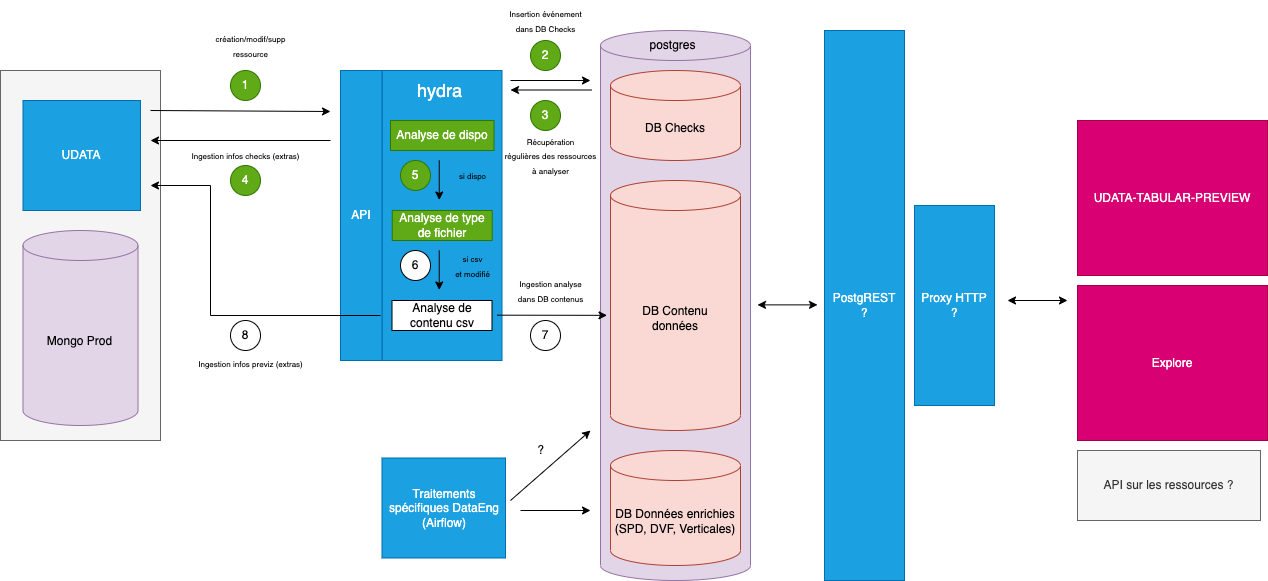

The diagram above was exported from draw.io. Its source (the exported page's mxGraphModel, read from the mxfile embedded in the PNG):
<mxGraphModel dx="996" dy="464" grid="1" gridSize="10" guides="1" tooltips="1" connect="1" arrows="1" fold="1" page="1" pageScale="1" pageWidth="827" pageHeight="1169" math="0" shadow="0">
  <root>
    <mxCell id="0" />
    <mxCell id="1" parent="0" />
    <mxCell id="kCLRVAz-nnfw9KOJ2F3K-70" value="" style="rounded=0;whiteSpace=wrap;html=1;fillColor=#f5f5f5;fontColor=#333333;strokeColor=#666666;" vertex="1" parent="1">
      <mxGeometry x="10" y="90" width="160" height="370" as="geometry" />
    </mxCell>
    <mxCell id="kCLRVAz-nnfw9KOJ2F3K-10" value="" style="rounded=0;whiteSpace=wrap;html=1;fillColor=#1ba1e2;fontColor=#ffffff;strokeColor=#006EAF;" vertex="1" parent="1">
      <mxGeometry x="391.5" y="90" width="120" height="290" as="geometry" />
    </mxCell>
    <mxCell id="kCLRVAz-nnfw9KOJ2F3K-4" value="" style="shape=cylinder3;whiteSpace=wrap;html=1;boundedLbl=1;backgroundOutline=1;size=15;fillColor=#e1d5e7;strokeColor=#9673a6;" vertex="1" parent="1">
      <mxGeometry x="610" y="50" width="150" height="550" as="geometry" />
    </mxCell>
    <mxCell id="kCLRVAz-nnfw9KOJ2F3K-6" value="" style="endArrow=classic;html=1;rounded=0;" edge="1" parent="1">
      <mxGeometry width="50" height="50" relative="1" as="geometry">
        <mxPoint x="160" y="130" as="sourcePoint" />
        <mxPoint x="340" y="131" as="targetPoint" />
      </mxGeometry>
    </mxCell>
    <mxCell id="kCLRVAz-nnfw9KOJ2F3K-8" value="" style="endArrow=classic;html=1;rounded=0;" edge="1" parent="1">
      <mxGeometry width="50" height="50" relative="1" as="geometry">
        <mxPoint x="520" y="100" as="sourcePoint" />
        <mxPoint x="600" y="100" as="targetPoint" />
      </mxGeometry>
    </mxCell>
    <mxCell id="kCLRVAz-nnfw9KOJ2F3K-12" value="&lt;font style=&quot;font-size: 18px&quot;&gt;hydra&lt;/font&gt;" style="rounded=0;whiteSpace=wrap;html=1;strokeColor=none;fillColor=none;fontColor=#FFFFFF;" vertex="1" parent="1">
      <mxGeometry x="400" y="100" width="98.5" height="20" as="geometry" />
    </mxCell>
    <mxCell id="kCLRVAz-nnfw9KOJ2F3K-13" value="API" style="rounded=0;whiteSpace=wrap;html=1;fillColor=#1ba1e2;fontColor=#ffffff;strokeColor=#006EAF;" vertex="1" parent="1">
      <mxGeometry x="350" y="90" width="41.5" height="290" as="geometry" />
    </mxCell>
    <mxCell id="kCLRVAz-nnfw9KOJ2F3K-15" value="Analyse de dispo" style="rounded=0;whiteSpace=wrap;html=1;fillColor=#60a917;fontColor=#ffffff;strokeColor=#2D7600;" vertex="1" parent="1">
      <mxGeometry x="400" y="140" width="103.5" height="30" as="geometry" />
    </mxCell>
    <mxCell id="kCLRVAz-nnfw9KOJ2F3K-17" value="Analyse de type de fichier" style="rounded=0;whiteSpace=wrap;html=1;fillColor=#60a917;fontColor=#ffffff;strokeColor=#2D7600;" vertex="1" parent="1">
      <mxGeometry x="401.75" y="230" width="100" height="30" as="geometry" />
    </mxCell>
    <mxCell id="kCLRVAz-nnfw9KOJ2F3K-18" value="Analyse de contenu csv" style="rounded=0;whiteSpace=wrap;html=1;" vertex="1" parent="1">
      <mxGeometry x="401.5" y="320" width="100" height="30" as="geometry" />
    </mxCell>
    <mxCell id="kCLRVAz-nnfw9KOJ2F3K-20" value="" style="endArrow=classic;html=1;rounded=0;" edge="1" parent="1">
      <mxGeometry width="50" height="50" relative="1" as="geometry">
        <mxPoint x="448.75" y="180" as="sourcePoint" />
        <mxPoint x="448.75" y="219.5" as="targetPoint" />
      </mxGeometry>
    </mxCell>
    <mxCell id="kCLRVAz-nnfw9KOJ2F3K-22" value="" style="endArrow=classic;html=1;rounded=0;" edge="1" parent="1">
      <mxGeometry width="50" height="50" relative="1" as="geometry">
        <mxPoint x="448.75" y="270" as="sourcePoint" />
        <mxPoint x="448.75" y="309.5" as="targetPoint" />
      </mxGeometry>
    </mxCell>
    <mxCell id="kCLRVAz-nnfw9KOJ2F3K-25" value="" style="endArrow=classic;html=1;rounded=0;" edge="1" parent="1">
      <mxGeometry width="50" height="50" relative="1" as="geometry">
        <mxPoint x="601" y="109.5" as="sourcePoint" />
        <mxPoint x="520" y="109.5" as="targetPoint" />
      </mxGeometry>
    </mxCell>
    <mxCell id="kCLRVAz-nnfw9KOJ2F3K-28" value="1" style="ellipse;whiteSpace=wrap;html=1;aspect=fixed;fillColor=#60a917;fontColor=#ffffff;strokeColor=#2D7600;" vertex="1" parent="1">
      <mxGeometry x="240" y="90" width="30" height="30" as="geometry" />
    </mxCell>
    <mxCell id="kCLRVAz-nnfw9KOJ2F3K-29" value="2" style="ellipse;whiteSpace=wrap;html=1;aspect=fixed;fillColor=#60a917;fontColor=#ffffff;strokeColor=#2D7600;" vertex="1" parent="1">
      <mxGeometry x="540" y="60" width="30" height="30" as="geometry" />
    </mxCell>
    <mxCell id="kCLRVAz-nnfw9KOJ2F3K-30" value="3" style="ellipse;whiteSpace=wrap;html=1;aspect=fixed;fillColor=#60a917;fontColor=#ffffff;strokeColor=#2D7600;" vertex="1" parent="1">
      <mxGeometry x="540" y="120" width="30" height="30" as="geometry" />
    </mxCell>
    <mxCell id="kCLRVAz-nnfw9KOJ2F3K-31" value="5" style="ellipse;whiteSpace=wrap;html=1;aspect=fixed;fillColor=#60a917;fontColor=#ffffff;strokeColor=#2D7600;" vertex="1" parent="1">
      <mxGeometry x="410" y="180" width="30" height="30" as="geometry" />
    </mxCell>
    <mxCell id="kCLRVAz-nnfw9KOJ2F3K-32" value="6" style="ellipse;whiteSpace=wrap;html=1;aspect=fixed;" vertex="1" parent="1">
      <mxGeometry x="410" y="270" width="30" height="30" as="geometry" />
    </mxCell>
    <mxCell id="kCLRVAz-nnfw9KOJ2F3K-33" value="7" style="ellipse;whiteSpace=wrap;html=1;aspect=fixed;" vertex="1" parent="1">
      <mxGeometry x="540" y="340" width="30" height="30" as="geometry" />
    </mxCell>
    <mxCell id="kCLRVAz-nnfw9KOJ2F3K-35" value="&lt;font style=&quot;font-size: 8px&quot;&gt;si dispo&lt;/font&gt;" style="text;html=1;align=center;verticalAlign=middle;resizable=0;points=[];autosize=1;strokeColor=none;fillColor=none;" vertex="1" parent="1">
      <mxGeometry x="461.5" y="185" width="40" height="20" as="geometry" />
    </mxCell>
    <mxCell id="kCLRVAz-nnfw9KOJ2F3K-37" value="&lt;font style=&quot;font-size: 8px&quot;&gt;si csv&lt;br&gt;et modifié&lt;/font&gt;" style="text;html=1;align=center;verticalAlign=middle;resizable=0;points=[];autosize=1;strokeColor=none;fillColor=none;" vertex="1" parent="1">
      <mxGeometry x="456.5" y="265" width="50" height="40" as="geometry" />
    </mxCell>
    <mxCell id="kCLRVAz-nnfw9KOJ2F3K-38" value="" style="endArrow=classic;html=1;rounded=0;" edge="1" parent="1">
      <mxGeometry width="50" height="50" relative="1" as="geometry">
        <mxPoint x="506.5" y="334.67" as="sourcePoint" />
        <mxPoint x="616.5" y="334.84000000000003" as="targetPoint" />
        <Array as="points" />
      </mxGeometry>
    </mxCell>
    <mxCell id="kCLRVAz-nnfw9KOJ2F3K-45" value="DB Checks" style="shape=cylinder3;whiteSpace=wrap;html=1;boundedLbl=1;backgroundOutline=1;size=15;fillColor=#fad9d5;strokeColor=#ae4132;" vertex="1" parent="1">
      <mxGeometry x="620" y="90" width="130" height="90" as="geometry" />
    </mxCell>
    <mxCell id="kCLRVAz-nnfw9KOJ2F3K-46" value="DB Contenu&lt;br&gt;données" style="shape=cylinder3;whiteSpace=wrap;html=1;boundedLbl=1;backgroundOutline=1;size=15;fillColor=#fad9d5;strokeColor=#ae4132;" vertex="1" parent="1">
      <mxGeometry x="620" y="200" width="130" height="250" as="geometry" />
    </mxCell>
    <mxCell id="kCLRVAz-nnfw9KOJ2F3K-47" value="postgres" style="rounded=0;whiteSpace=wrap;html=1;strokeColor=none;fillColor=none;" vertex="1" parent="1">
      <mxGeometry x="632.75" y="55" width="98.5" height="20" as="geometry" />
    </mxCell>
    <mxCell id="kCLRVAz-nnfw9KOJ2F3K-49" value="DB Données enrichies (SPD, DVF, Verticales)" style="shape=cylinder3;whiteSpace=wrap;html=1;boundedLbl=1;backgroundOutline=1;size=15;fillColor=#fad9d5;strokeColor=#ae4132;" vertex="1" parent="1">
      <mxGeometry x="620" y="470" width="130" height="115" as="geometry" />
    </mxCell>
    <mxCell id="kCLRVAz-nnfw9KOJ2F3K-50" value="PostgREST&lt;br&gt;?" style="rounded=0;whiteSpace=wrap;html=1;fillColor=#1ba1e2;fontColor=#ffffff;strokeColor=#006EAF;" vertex="1" parent="1">
      <mxGeometry x="834" y="50" width="80" height="550" as="geometry" />
    </mxCell>
    <mxCell id="kCLRVAz-nnfw9KOJ2F3K-51" value="Explore" style="rounded=0;whiteSpace=wrap;html=1;fillColor=#d80073;fontColor=#ffffff;strokeColor=#A50040;" vertex="1" parent="1">
      <mxGeometry x="1087" y="305" width="190" height="155" as="geometry" />
    </mxCell>
    <mxCell id="kCLRVAz-nnfw9KOJ2F3K-52" value="" style="endArrow=classic;startArrow=classic;html=1;rounded=0;" edge="1" parent="1">
      <mxGeometry width="50" height="50" relative="1" as="geometry">
        <mxPoint x="1077" y="320" as="sourcePoint" />
        <mxPoint x="1017" y="320" as="targetPoint" />
      </mxGeometry>
    </mxCell>
    <mxCell id="kCLRVAz-nnfw9KOJ2F3K-55" value="Traitements spécifiques DataEng&lt;br&gt;(Airflow)" style="rounded=0;whiteSpace=wrap;html=1;fillColor=#1ba1e2;fontColor=#ffffff;strokeColor=#006EAF;" vertex="1" parent="1">
      <mxGeometry x="391.5" y="477.5" width="123.5" height="100" as="geometry" />
    </mxCell>
    <mxCell id="kCLRVAz-nnfw9KOJ2F3K-56" value="" style="endArrow=classic;html=1;rounded=0;" edge="1" parent="1">
      <mxGeometry width="50" height="50" relative="1" as="geometry">
        <mxPoint x="530" y="530" as="sourcePoint" />
        <mxPoint x="600" y="530" as="targetPoint" />
      </mxGeometry>
    </mxCell>
    <mxCell id="kCLRVAz-nnfw9KOJ2F3K-57" value="" style="endArrow=classic;html=1;rounded=0;" edge="1" parent="1">
      <mxGeometry width="50" height="50" relative="1" as="geometry">
        <mxPoint x="520" y="520" as="sourcePoint" />
        <mxPoint x="600" y="450" as="targetPoint" />
      </mxGeometry>
    </mxCell>
    <mxCell id="kCLRVAz-nnfw9KOJ2F3K-58" value="?" style="text;html=1;align=center;verticalAlign=middle;resizable=0;points=[];autosize=1;strokeColor=none;fillColor=none;" vertex="1" parent="1">
      <mxGeometry x="540" y="460" width="20" height="20" as="geometry" />
    </mxCell>
    <mxCell id="kCLRVAz-nnfw9KOJ2F3K-59" value="Proxy HTTP&lt;br&gt;?" style="rounded=0;whiteSpace=wrap;html=1;fillColor=#1ba1e2;fontColor=#ffffff;strokeColor=#006EAF;" vertex="1" parent="1">
      <mxGeometry x="924" y="225" width="80" height="200" as="geometry" />
    </mxCell>
    <mxCell id="kCLRVAz-nnfw9KOJ2F3K-61" value="" style="endArrow=classic;startArrow=classic;html=1;rounded=0;" edge="1" parent="1">
      <mxGeometry width="50" height="50" relative="1" as="geometry">
        <mxPoint x="827" y="324.38" as="sourcePoint" />
        <mxPoint x="767" y="324.38" as="targetPoint" />
      </mxGeometry>
    </mxCell>
    <mxCell id="kCLRVAz-nnfw9KOJ2F3K-63" value="API sur les ressources ?" style="rounded=0;whiteSpace=wrap;html=1;fillColor=#f5f5f5;fontColor=#333333;strokeColor=#666666;" vertex="1" parent="1">
      <mxGeometry x="1087" y="470" width="183" height="70" as="geometry" />
    </mxCell>
    <mxCell id="kCLRVAz-nnfw9KOJ2F3K-64" value="&lt;font style=&quot;font-size: 8px&quot;&gt;création/modif/supp&lt;br&gt;ressource&lt;/font&gt;" style="text;html=1;align=center;verticalAlign=middle;resizable=0;points=[];autosize=1;strokeColor=none;fillColor=none;" vertex="1" parent="1">
      <mxGeometry x="215" y="45" width="90" height="40" as="geometry" />
    </mxCell>
    <mxCell id="kCLRVAz-nnfw9KOJ2F3K-65" value="&lt;font style=&quot;font-size: 8px&quot;&gt;Insertion événement&lt;br&gt;dans DB Checks&lt;/font&gt;" style="text;html=1;align=center;verticalAlign=middle;resizable=0;points=[];autosize=1;strokeColor=none;fillColor=none;" vertex="1" parent="1">
      <mxGeometry x="510" y="20" width="90" height="40" as="geometry" />
    </mxCell>
    <mxCell id="kCLRVAz-nnfw9KOJ2F3K-67" value="&lt;font style=&quot;font-size: 8px&quot;&gt;Récupération&lt;br&gt;régulières des ressources&lt;br&gt;à analyser&lt;br&gt;&lt;/font&gt;" style="text;html=1;align=center;verticalAlign=middle;resizable=0;points=[];autosize=1;strokeColor=none;fillColor=none;" vertex="1" parent="1">
      <mxGeometry x="505" y="150" width="110" height="50" as="geometry" />
    </mxCell>
    <mxCell id="kCLRVAz-nnfw9KOJ2F3K-68" value="&lt;span style=&quot;font-size: 8px&quot;&gt;Ingestion analyse &lt;br&gt;dans DB contenus&lt;/span&gt;" style="text;html=1;align=center;verticalAlign=middle;resizable=0;points=[];autosize=1;strokeColor=none;fillColor=none;" vertex="1" parent="1">
      <mxGeometry x="520" y="290" width="80" height="40" as="geometry" />
    </mxCell>
    <mxCell id="kCLRVAz-nnfw9KOJ2F3K-69" value="Mongo Prod" style="shape=cylinder3;whiteSpace=wrap;html=1;boundedLbl=1;backgroundOutline=1;size=15;fillColor=#e1d5e7;strokeColor=#9673a6;" vertex="1" parent="1">
      <mxGeometry x="32.5" y="250" width="115" height="195" as="geometry" />
    </mxCell>
    <mxCell id="kCLRVAz-nnfw9KOJ2F3K-72" value="" style="endArrow=classic;html=1;rounded=0;" edge="1" parent="1">
      <mxGeometry width="50" height="50" relative="1" as="geometry">
        <mxPoint x="340" y="160" as="sourcePoint" />
        <mxPoint x="160" y="160" as="targetPoint" />
        <Array as="points" />
      </mxGeometry>
    </mxCell>
    <mxCell id="kCLRVAz-nnfw9KOJ2F3K-73" value="4" style="ellipse;whiteSpace=wrap;html=1;aspect=fixed;fillColor=#60a917;fontColor=#ffffff;strokeColor=#2D7600;" vertex="1" parent="1">
      <mxGeometry x="240" y="185" width="30" height="30" as="geometry" />
    </mxCell>
    <mxCell id="kCLRVAz-nnfw9KOJ2F3K-75" value="&lt;span style=&quot;font-size: 8px&quot;&gt;Ingestion infos checks (extras)&lt;/span&gt;" style="text;html=1;align=center;verticalAlign=middle;resizable=0;points=[];autosize=1;strokeColor=none;fillColor=none;" vertex="1" parent="1">
      <mxGeometry x="195" y="165" width="120" height="20" as="geometry" />
    </mxCell>
    <mxCell id="kCLRVAz-nnfw9KOJ2F3K-76" value="UDATA" style="rounded=0;whiteSpace=wrap;html=1;fillColor=#1ba1e2;strokeColor=#006EAF;fontColor=#ffffff;" vertex="1" parent="1">
      <mxGeometry x="32.5" y="120" width="117.5" height="110" as="geometry" />
    </mxCell>
    <mxCell id="49DP0Mi52iCD9fKRRaqT-2" value="UDATA-TABULAR-PREVIEW" style="rounded=0;whiteSpace=wrap;html=1;fillColor=#d80073;fontColor=#ffffff;strokeColor=#A50040;" vertex="1" parent="1">
      <mxGeometry x="1087" y="140" width="190" height="155" as="geometry" />
    </mxCell>
    <mxCell id="YWFFlKQ4UZTYWNglFmAv-3" value="" style="endArrow=classic;html=1;rounded=0;" edge="1" parent="1">
      <mxGeometry width="50" height="50" relative="1" as="geometry">
        <mxPoint x="390" y="335" as="sourcePoint" />
        <mxPoint x="160" y="205" as="targetPoint" />
        <Array as="points">
          <mxPoint x="220" y="335" />
          <mxPoint x="220" y="205" />
        </Array>
      </mxGeometry>
    </mxCell>
    <mxCell id="YWFFlKQ4UZTYWNglFmAv-4" value="8" style="ellipse;whiteSpace=wrap;html=1;aspect=fixed;" vertex="1" parent="1">
      <mxGeometry x="240" y="340" width="30" height="30" as="geometry" />
    </mxCell>
    <mxCell id="YWFFlKQ4UZTYWNglFmAv-5" value="&lt;span style=&quot;font-size: 8px&quot;&gt;Ingestion infos previz (extras)&lt;/span&gt;" style="text;html=1;align=center;verticalAlign=middle;resizable=0;points=[];autosize=1;strokeColor=none;fillColor=none;" vertex="1" parent="1">
      <mxGeometry x="200" y="372.5" width="120" height="20" as="geometry" />
    </mxCell>
  </root>
</mxGraphModel>